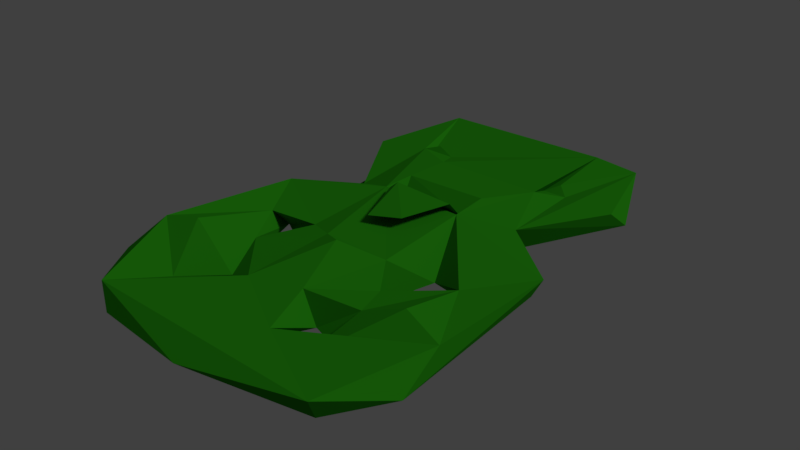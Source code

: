 # Source: po.blend  (saved by Blender 2.79.0; exported with 4.5.12 LTS)
import bpy
from mathutils import Matrix  # noqa: F401  (used for matrix-valued properties, if any)

bpy.ops.wm.read_factory_settings(use_empty=True)
scene = bpy.context.scene
scene.name = 'Scene'

# ---- collections
col_collection_1 = bpy.data.collections.new('Collection 1'); scene.collection.children.link(col_collection_1)

# ---- materials (node trees are filled in below, after node groups)
mat_material = bpy.data.materials.new('Material')
mat_material.alpha_threshold = 0.0
mat_material.roughness = 0.5
mat_material.line_color = (0.0, 0.0, 0.0, 1.0)

# ---- material node trees
mat_material.use_nodes = True; mat_material.node_tree.nodes.clear()
_N = mat_material.node_tree.nodes; _L = mat_material.node_tree.links
n0 = _N.new('ShaderNodeOutputMaterial'); n0.name = 'Material Output'; n0.location = (300, 300)
n1 = _N.new('ShaderNodeBsdfDiffuse'); n1.name = 'Diffuse BSDF'; n1.location = (10, 300)
n1.inputs[0].default_value = (0.02229, 0.2738, 0.007555, 1.0)
_L.new(n1.outputs[0], n0.inputs[0])
n0.is_active_output = True

# ---- world
world_world = bpy.data.worlds.new('World'); scene.world = world_world
world_world.color = (0.05088, 0.05088, 0.05088)
world_world.use_sun_shadow = False
world_world.sun_shadow_jitter_overblur = 0.0
world_world.cycles.sampling_method = 'MANUAL'

# ---- lights
light_sun = bpy.data.lights.new('Sun', 'SUN')
light_sun.transmission_factor = 0.0
light_sun.angle = 0.1993
light_sun.energy = 1.0
light_sun.shadow_buffer_clip_start = 0.5
light_sun.shadow_soft_size = 0.1
light_sun.shadow_cascade_max_distance = 1000.0

# ---- meshes
me_plane_001 = bpy.data.meshes.new('Plane.001')
me_plane_001.from_pydata([(0.0, 4.648, 1.0), (2.399, 1.649, 1.0), (4.176, 4.286, 1.0), (3.847, 6.989, 1.0), (0.0, -0.1496, 1.0), (0.0, 8.404, 1.0), (3.096, 3.961, 1.061), (1.75, 0.5671, 1.0), (2.203, 7.919, 1.0), (2.004, -0.9506, 1.0), (0.0, -0.9671, 1.0), (1.051, -1.058, 1.0), (4.842, 1.158, 1.0), (3.376, -1.102, 1.0), (4.475, -3.14, 1.373), (3.049, -2.765, 1.373), (4.883, -5.13, 1.0), (2.365, -5.681, 1.0), (4.169, -6.563, 1.0), (2.53, -7.467, 1.0), (1.314, -5.558, 1.0), (1.251, -7.268, 1.0), (0.0, -5.809, 1.0), (0.0, -7.708, 1.0), (2.956, -4.514, 1.373), (4.557, -4.354, 1.373), (1.821, -2.689, 1.0), (1.752, -4.228, 1.0), (0.7588, -2.37, 1.0), (0.9332, -4.818, 1.0), (0.0, -4.856, 1.0), (0.7193, -1.636, 1.0), (1.51, -1.794, 1.0), (0.0, -1.651, 1.0), (4.145, 5.727, 1.0), (0.0, 5.977, 1.0), (3.075, 5.847, 1.061), (3.153, 2.893, 1.0), (0.0, 2.861, 1.0), (2.351, 3.558, 1.0), (1.07, 3.91, 1.061), (1.036, 5.807, 1.061), (0.0, 4.648, 0.0), (2.399, 1.649, 0.0), (4.176, 4.286, 0.0), (3.847, 6.989, 0.0), (0.0, 1.073, 0.0), (0.0, 8.404, 0.0), (2.807, 4.241, 1.965e-09), (1.199, 1.361, 0.0), (2.203, 7.919, 0.0), (2.004, -0.9506, 0.0), (0.0, -0.9671, 0.0), (1.051, -1.058, 0.0), (4.842, 1.158, -1.381e-08), (3.376, -1.102, -8.991e-09), (4.735, -2.925, 0.0), (2.794, -2.415, 0.0), (4.883, -5.13, 0.0), (2.365, -5.681, 0.0), (4.169, -6.563, 0.0), (2.53, -7.467, 0.0), (1.314, -5.558, 0.0), (1.251, -7.268, 0.0), (0.0, -5.809, 0.0), (0.0, -7.708, 0.0), (2.666, -4.818, 0.0), (4.848, -4.599, 0.0), (1.821, -2.689, 0.0), (1.752, -4.228, 0.0), (0.7588, -2.37, 0.0), (0.9332, -4.818, 0.0), (0.0, -2.253, 0.0), (0.0, -4.856, 0.0), (0.7193, -1.636, 0.0), (1.51, -1.794, 0.0), (0.0, -1.651, 0.0), (4.145, 5.727, 0.0), (0.0, 5.977, 1.439e-09), (2.796, 5.238, 4.573e-09), (3.153, 2.893, 0.0), (0.0, 2.861, 0.0), (1.644, 2.914, 0.0), (1.773, 4.258, -2.3e-09), (1.857, 5.1, -4.102e-10), (2.316, 4.71, 0.9331), (2.313, 4.999, 0.9331), (1.982, 4.716, 0.9331), (2.006, 4.954, 0.9331), (1.512, 1.29, 1.185), (0.0, 0.9837, 1.185), (1.353, 2.479, 1.185), (0.0, 2.023, 1.185), (2.794, -2.415, 1.0), (4.735, -2.925, 1.0), (4.848, -4.599, 1.0), (2.666, -4.818, 1.0), (0.5252, -2.532, 1.286), (0.6492, -4.273, 1.286), (0.497, -2.01, 1.286), (0.0, -2.449, 1.286), (0.0, -4.3, 1.286), (0.0, -2.021, 1.286), (1.2, 1.492, 0.7621), (0.0, 1.376, 0.7621), (1.127, 2.033, 0.7621), (0.0, 1.85, 0.7621), (1.095, 1.561, 0.7471), (-2.359e-24, 1.487, 0.7334), (1.063, 1.808, 0.7908), (-2e-24, 1.689, 0.7691), (1.074, 1.298, 1.082), (-4.799e-19, 1.376, 1.04), (1.042, 1.511, 1.214), (1.956e-18, 1.55, 1.148), (1.049, 1.099, 1.236), (5.407e-17, 1.258, 1.168), (1.017, 1.226, 1.451), (6.394e-17, 1.362, 1.344), (1.012, 0.8279, 1.307), (2.396e-16, 1.027, 1.228), (0.9798, 0.8265, 1.557), (2.606e-16, 1.026, 1.433), (0.9247, 0.4644, 1.299), (0.0, 0.4448, 1.221), (0.8927, 0.4344, 1.548), (0.0, 0.4203, 1.424), (0.6261, -0.3572, 1.265), (0.0, -0.7576, 1.187), (0.5941, -0.3499, 1.516), (0.0, -0.7517, 1.391), (0.0, 0.7358, 1.148), (0.0, 2.655, 1.148), (1.662, 2.929, 1.148), (1.65, 0.866, 1.148), (2.566, 4.458, 0.6658), (2.557, 5.286, 0.6658), (1.709, 4.473, 0.6658), (1.778, 5.171, 0.6658), (2.488, 4.538, 0.7688), (2.48, 5.196, 0.7688), (1.795, 4.549, 0.7688), (1.85, 5.103, 0.7688)], [], [(36, 34, 3, 8), (39, 37, 2, 6), (38, 39, 40, 0), (35, 41, 8, 5), (7, 4, 10, 11), (1, 7, 11, 9), (1, 9, 13, 12), (12, 13, 93, 94), (95, 96, 17, 16), (16, 17, 19, 18), (19, 17, 20, 21), (21, 20, 22, 23), (14, 15, 24, 25), (96, 93, 26, 27), (27, 26, 28, 29), (31, 28, 26, 32), (30, 29, 98, 101), (20, 29, 30, 22), (29, 28, 97, 98), (10, 33, 31, 11), (11, 31, 32, 9), (0, 40, 41, 35), (6, 2, 34, 36), (7, 1, 37, 39), (36, 41, 138, 136), (40, 39, 6), (8, 41, 36), (79, 50, 45, 77), (82, 48, 44, 80), (81, 42, 83, 82), (78, 47, 50, 84), (49, 53, 52, 46), (43, 51, 53, 49), (43, 54, 55, 51), (54, 56, 57, 55), (67, 58, 59, 66), (58, 60, 61, 59), (61, 63, 62, 59), (63, 65, 64, 62), (56, 67, 66, 57), (66, 69, 68, 57), (69, 71, 70, 68), (74, 75, 68, 70), (71, 73, 72, 70), (62, 64, 73, 71), (76, 74, 70, 72), (52, 53, 74, 76), (53, 51, 75, 74), (42, 78, 84, 83), (48, 79, 77, 44), (46, 81, 82, 49), (49, 82, 80, 43), (84, 79, 48, 83), (83, 48, 82), (50, 79, 84), (3, 34, 77, 45), (2, 37, 80, 44), (5, 8, 50, 47), (8, 3, 45, 50), (13, 9, 51, 55), (1, 12, 54, 43), (93, 13, 55, 57), (12, 94, 56, 54), (17, 96, 66, 59), (94, 95, 67, 56), (18, 19, 61, 60), (16, 18, 60, 58), (20, 17, 59, 62), (19, 21, 63, 61), (21, 23, 65, 63), (95, 16, 58, 67), (26, 93, 57, 68), (96, 27, 69, 66), (27, 29, 71, 69), (32, 26, 68, 75), (29, 20, 62, 71), (9, 32, 75, 51), (34, 2, 44, 77), (37, 1, 43, 80), (88, 87, 85, 86), (41, 40, 137, 138), (40, 6, 135, 137), (6, 36, 136, 135), (134, 133, 91, 89), (133, 132, 92, 91), (131, 134, 89, 90), (15, 14, 94, 93), (14, 25, 95, 94), (24, 15, 93, 96), (25, 24, 96, 95), (98, 97, 100, 101), (102, 100, 97, 99), (31, 33, 102, 99), (28, 31, 99, 97), (91, 92, 106, 105), (89, 91, 105, 103), (90, 89, 103, 104), (105, 106, 110, 109), (103, 105, 109, 107), (104, 103, 107, 108), (109, 110, 114, 113), (107, 109, 113, 111), (108, 107, 111, 112), (113, 114, 118, 117), (111, 113, 117, 115), (112, 111, 115, 116), (117, 118, 122, 121), (115, 117, 121, 119), (116, 115, 119, 120), (121, 122, 126, 125), (119, 121, 125, 123), (120, 119, 123, 124), (125, 126, 130, 129), (123, 125, 129, 127), (124, 123, 127, 128), (128, 127, 129, 130), (4, 7, 134, 131), (39, 38, 132, 133), (7, 39, 133, 134), (140, 139, 135, 136), (139, 141, 137, 135), (142, 140, 136, 138), (141, 142, 138, 137), (86, 85, 139, 140), (85, 87, 141, 139), (88, 86, 140, 142), (87, 88, 142, 141)])
me_plane_001.materials.append(mat_material)
me_plane_001.use_remesh_preserve_volume = False
me_plane_001.use_remesh_preserve_attributes = False
me_plane_001.use_mirror_vertex_groups = False
me_plane_001.update()

# ---- objects
ob_sun = bpy.data.objects.new('Sun', light_sun)
ob_plane = bpy.data.objects.new('Plane', me_plane_001)

# ---- transforms, parenting, visibility, modifiers, constraints
ob_sun.location = (1.586, 4.995, 7.806)
ob_sun.rotation_euler = (-0.4971, 0.5897, -0.5522)
ob_sun.lineart.crease_threshold = 0.0
ob_plane.location = (0.0, 0.0, 0.0)
ob_plane.lineart.crease_threshold = 0.0
_m = ob_plane.modifiers.new('Mirror', 'MIRROR')
_m.use_clip = True
_m = ob_plane.modifiers.new('Subsurf', 'SUBSURF')
_m.uv_smooth = 'PRESERVE_CORNERS'
_m.quality = 2
_m.levels = 3
_m.show_only_control_edges = False
_m = ob_plane.modifiers.new('Decimate', 'DECIMATE')
_m.ratio = 0.0211

# ---- collection membership
col_collection_1.objects.link(ob_sun)
col_collection_1.objects.link(ob_plane)

# ---- scene / render settings (as saved in the file)
scene.frame_start = 1; scene.frame_end = 250; scene.frame_set(1)
scene.render.engine = 'CYCLES'
scene.render.resolution_percentage = 50
scene.render.dither_intensity = 0.0
scene.cycles.use_denoising = False
scene.cycles.samples = 128
scene.cycles.sampling_pattern = 'TABULATED_SOBOL'
scene.cycles.use_adaptive_sampling = False
scene.cycles.use_light_tree = False
scene.cycles.blur_glossy = 0.0
scene.cycles.sample_clamp_indirect = 0.0
scene.view_settings.view_transform = 'Standard'
bpy.context.view_layer.update()

# ---- added for rendering (the .blend has no active camera): camera
cam_auto = bpy.data.cameras.new('AutoCamera')
cam_auto.lens = 50.0
cam_auto.sensor_width = 36.0
cam_auto.clip_end = 1000.0
ob_auto_camera = bpy.data.objects.new('AutoCamera', cam_auto)
scene.collection.objects.link(ob_auto_camera)
ob_auto_camera.location = (17.0376, -20.1175, 14.3815)
ob_auto_camera.rotation_euler = (1.09748, -7.21219e-08, 0.694738)
scene.camera = ob_auto_camera
bpy.context.view_layer.update()
